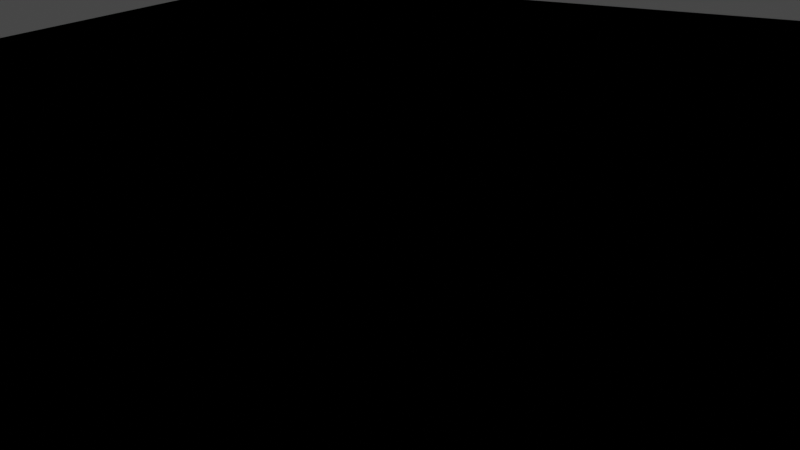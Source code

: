 # Source: HexagonPlain.blend  (saved by Blender 2.90.8; exported with 4.5.12 LTS)
import bpy
from mathutils import Matrix  # noqa: F401  (used for matrix-valued properties, if any)

bpy.ops.wm.read_factory_settings(use_empty=True)
scene = bpy.context.scene
scene.name = 'Scene'

# ---- collections
col_collection = bpy.data.collections.new('Collection'); scene.collection.children.link(col_collection)

# ---- world
world_world = bpy.data.worlds.new('World'); scene.world = world_world
world_world.use_nodes = True; world_world.node_tree.nodes.clear()
_N = world_world.node_tree.nodes; _L = world_world.node_tree.links
n0 = _N.new('ShaderNodeOutputWorld'); n0.name = 'World Output'; n0.location = (300, 300)
n1 = _N.new('ShaderNodeBackground'); n1.name = 'Background'; n1.location = (10, 300)
n1.inputs[0].default_value = (0.05088, 0.05088, 0.05088, 1.0)
_L.new(n1.outputs[0], n0.inputs[0])
n0.is_active_output = True
world_world.color = (0.05088, 0.05088, 0.05088)
world_world.use_sun_shadow = False
world_world.sun_shadow_jitter_overblur = 0.0

# ---- cameras
cam_camera = bpy.data.cameras.new('Camera')
cam_camera.clip_end = 100.0
cam_camera.ortho_scale = 7.314

# ---- lights
light_light = bpy.data.lights.new('Light', 'POINT')
light_light.transmission_factor = 0.0
light_light.energy = 1000.0
light_light.shadow_soft_size = 0.1
light_light.shadow_maximum_resolution = 0.006
light_light.use_absolute_resolution = True

# ---- meshes
me_cylinder = bpy.data.meshes.new('Cylinder')
me_cylinder.from_pydata([(0.0, 10.0, 0.0), (0.0, 10.0, 0.0), (8.66, 5.0, 0.0), (8.66, 5.0, 0.0), (8.66, -5.0, 0.0), (8.66, -5.0, 0.0), (-8.742e-07, -10.0, 0.0), (-8.742e-07, -10.0, 0.0), (-8.66, -5.0, 0.0), (-8.66, -5.0, 0.0), (-8.66, 5.0, 0.0), (-8.66, 5.0, 0.0)], [], [(0, 1, 3, 2), (2, 3, 5, 4), (4, 5, 7, 6), (6, 7, 9, 8), (3, 1, 11, 9, 7, 5), (8, 9, 11, 10), (10, 11, 1, 0), (0, 2, 4, 6, 8, 10)])
_uv = me_cylinder.uv_layers.new(name='UVMap')
_uv.uv.foreach_set('vector', [1.0, 0.5, 1.0, 1.0, 0.8333, 1.0, 0.8333, 0.5, 0.8333, 0.5, 0.8333, 1.0, 0.6667, 1.0, 0.6667, 0.5, 0.6667, 0.5, 0.6667, 1.0, 0.5, 1.0, 0.5, 0.5, 0.5, 0.5, 0.5, 1.0, 0.3333, 1.0, 0.3333, 0.5, 0.4578, 0.37, 0.25, 0.49, 0.04215, 0.37, 0.04215, 0.13, 0.25, 0.01, 0.4578, 0.13, 0.3333, 0.5, 0.3333, 1.0, 0.1667, 1.0, 0.1667, 0.5, 0.1667, 0.5, 0.1667, 1.0, -8.941e-08, 1.0, -8.941e-08, 0.5, 0.75, 0.49, 0.9578, 0.37, 0.9578, 0.13, 0.75, 0.01, 0.5422, 0.13, 0.5422, 0.37])
me_cylinder.use_remesh_fix_poles = True
me_cylinder.use_remesh_preserve_attributes = False
me_cylinder.use_mirror_vertex_groups = False
me_cylinder.update()

# ---- objects
ob_light = bpy.data.objects.new('Light', light_light)
ob_camera = bpy.data.objects.new('Camera', cam_camera)
ob_cylinder = bpy.data.objects.new('Cylinder', me_cylinder)

# ---- transforms, parenting, visibility, modifiers, constraints
ob_light.location = (4.076, 1.005, 5.904)
ob_light.rotation_euler = (0.6503, 0.05522, 1.866)
ob_light.lock_rotations_4d = False
ob_light.empty_display_type = 'ARROWS'
ob_light.color = (0.0, 0.0, 0.0, 0.0)
ob_light.lineart.crease_threshold = 0.0
ob_camera.location = (7.359, -6.926, 4.958)
ob_camera.rotation_euler = (1.109, 0.0, 0.8149)
ob_camera.lock_rotations_4d = False
ob_camera.empty_display_type = 'ARROWS'
ob_camera.color = (0.0, 0.0, 0.0, 0.0)
ob_camera.display_type = 'WIRE'
ob_camera.lineart.crease_threshold = 0.0
ob_cylinder.location = (0.0, 0.0, 0.0)
ob_cylinder.lineart.crease_threshold = 0.0

# ---- collection membership
col_collection.objects.link(ob_light)
col_collection.objects.link(ob_camera)
col_collection.objects.link(ob_cylinder)

# ---- scene / render settings (as saved in the file)
scene.camera = ob_camera
scene.frame_start = 1; scene.frame_end = 250; scene.frame_set(1)
scene.render.engine = 'BLENDER_EEVEE_NEXT'
scene.cycles.use_denoising = False
scene.cycles.samples = 128
scene.cycles.sampling_pattern = 'TABULATED_SOBOL'
scene.cycles.use_adaptive_sampling = False
scene.cycles.use_light_tree = False
scene.view_settings.view_transform = 'Filmic'
bpy.context.view_layer.update()
